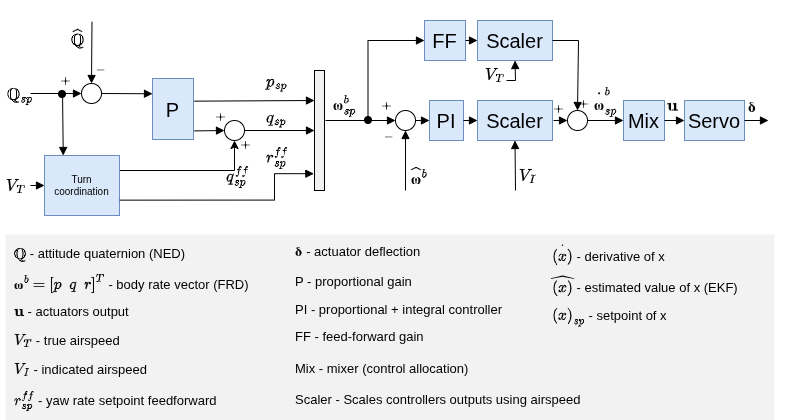

The diagram above was exported from draw.io. Its source (the exported page's mxGraphModel, read from the mxfile embedded in the PNG):
<mxGraphModel dx="1130" dy="793" grid="1" gridSize="10" guides="1" tooltips="1" connect="1" arrows="1" fold="1" page="1" pageScale="1" pageWidth="850" pageHeight="1100" math="1" shadow="0">
  <root>
    <mxCell id="0" />
    <mxCell id="1" parent="0" />
    <mxCell id="63a3a4150a5fc42d-41" parent="1" style="text;html=1;fontSize=10;" value="`-`" vertex="1">
      <mxGeometry height="32" width="25" x="165" y="112" as="geometry" />
    </mxCell>
    <mxCell id="361d7e95cc32fe73-2" parent="1" style="rounded=0;whiteSpace=wrap;html=1;strokeColor=none;" value="" vertex="1">
      <mxGeometry height="420" width="810" x="36" y="20" as="geometry" />
    </mxCell>
    <mxCell id="59ec15856865211-47" parent="1" style="rounded=0;whiteSpace=wrap;html=1;fillColor=#F2F2F2;fontSize=13;align=center;shadow=0;glass=0;strokeColor=none;" value="" vertex="1">
      <mxGeometry height="186" width="769" x="41" y="254" as="geometry" />
    </mxCell>
    <mxCell id="179d7b406f8f26a5-9" parent="1" style="rounded=0;whiteSpace=wrap;html=1;fontSize=20;align=center;fillColor=#dae8fc;strokeColor=#6c8ebf;" value="&lt;span&gt;PI&lt;br&gt;&lt;/span&gt;" vertex="1">
      <mxGeometry height="40" width="34" x="465" y="120" as="geometry" />
    </mxCell>
    <mxCell id="179d7b406f8f26a5-32" connectable="0" parent="1" style="group" value="" vertex="1">
      <mxGeometry height="15" width="10" x="95" y="154" as="geometry" />
    </mxCell>
    <mxCell id="179d7b406f8f26a5-28" connectable="0" parent="179d7b406f8f26a5-32" style="group" value="" vertex="1">
      <mxGeometry height="15" width="10" as="geometry" />
    </mxCell>
    <mxCell id="179d7b406f8f26a5-29" connectable="0" parent="179d7b406f8f26a5-28" style="group" value="" vertex="1">
      <mxGeometry height="15" width="10" as="geometry" />
    </mxCell>
    <mxCell id="59ec15856865211-11" parent="1" style="text;html=1;fontSize=14;fontStyle=0;verticalAlign=bottom;" value="`\mathbf{\omega}_{sp}^b`" vertex="1">
      <mxGeometry height="32" width="25" x="367" y="107" as="geometry" />
    </mxCell>
    <mxCell id="59ec15856865211-14" edge="1" parent="1" source="7d15e27034dc2c63-5" style="edgeStyle=none;rounded=0;html=1;exitX=1;exitY=0.5;entryX=0;entryY=0.5;startArrow=none;startFill=0;endArrow=block;endFill=1;jettySize=auto;orthogonalLoop=1;fontSize=10;" target="179d7b406f8f26a5-9">
      <mxGeometry relative="1" as="geometry">
        <mxPoint x="460.8571428571429" y="128.8571428571429" as="sourcePoint" />
      </mxGeometry>
    </mxCell>
    <mxCell id="59ec15856865211-34" edge="1" parent="1" style="rounded=0;html=1;startArrow=none;startFill=0;endArrow=block;endFill=1;jettySize=auto;orthogonalLoop=1;fontSize=10;entryX=0.5;entryY=1;endSize=6;" target="7d15e27034dc2c63-5">
      <mxGeometry relative="1" as="geometry">
        <mxPoint x="441" y="210" as="sourcePoint" />
        <mxPoint x="440.8571428571429" y="148.8571428571429" as="targetPoint" />
      </mxGeometry>
    </mxCell>
    <mxCell id="59ec15856865211-39" parent="1" style="text;html=1;fontSize=13;whiteSpace=wrap;" value="`\mathbf{\omega}^b = [p \quad q \quad r]^T` - body rate vector (FRD)" vertex="1">
      <mxGeometry height="30" width="242" x="48" y="287" as="geometry" />
    </mxCell>
    <mxCell id="59ec15856865211-40" parent="1" style="text;html=1;fontSize=13;" value="`(x)_{sp}` - setpoint of x" vertex="1">
      <mxGeometry height="30" width="100" x="586" y="320.99999999999994" as="geometry" />
    </mxCell>
    <mxCell id="59ec15856865211-41" parent="1" style="text;html=1;fontSize=13;" value="`\hat{(x)}` - estimated value of x (EKF)" vertex="1">
      <mxGeometry height="30" width="100" x="586" y="287" as="geometry" />
    </mxCell>
    <mxCell id="59ec15856865211-42" parent="1" style="text;html=1;fontSize=13;verticalAlign=bottom;" value="P&lt;font style=&quot;font-size: 13px;&quot;&gt; - proportional gain&lt;/font&gt;" vertex="1">
      <mxGeometry height="30" width="100" x="328.9999999999999" y="282" as="geometry" />
    </mxCell>
    <mxCell id="59ec15856865211-43" parent="1" style="text;html=1;fontSize=13;" value="&lt;font style=&quot;font-size: 13px;&quot;&gt;`\mathbf{u}` - actuators output&lt;br style=&quot;font-size: 13px;&quot;&gt;&lt;/font&gt;" vertex="1">
      <mxGeometry height="30" width="112" x="48" y="317" as="geometry" />
    </mxCell>
    <mxCell id="59ec15856865211-44" parent="1" style="text;html=1;fontSize=13;" value="&lt;div&gt;&lt;font style=&quot;font-size: 13px&quot;&gt;`V_T` - true airspeed&lt;/font&gt;&lt;/div&gt;" vertex="1">
      <mxGeometry height="30" width="100" x="47.999999999999936" y="345.5" as="geometry" />
    </mxCell>
    <mxCell id="59ec15856865211-45" parent="1" style="text;html=1;fontSize=13;" value="FF - feed-forward gain" vertex="1">
      <mxGeometry height="30" width="100" x="328.9999999999999" y="342" as="geometry" />
    </mxCell>
    <mxCell id="5328f1240b9d80d0-1" edge="1" parent="1" source="59ec15856865211-11" style="edgeStyle=orthogonalEdgeStyle;rounded=0;html=1;exitX=0;exitY=0.75;entryX=0;entryY=0.75;startArrow=none;startFill=0;endArrow=block;endFill=1;jettySize=auto;orthogonalLoop=1;fontSize=10;" target="59ec15856865211-11">
      <mxGeometry relative="1" as="geometry" />
    </mxCell>
    <mxCell id="7d15e27034dc2c63-5" parent="1" style="ellipse;whiteSpace=wrap;html=1;aspect=fixed;fontSize=20;align=center;" value="" vertex="1">
      <mxGeometry height="20" width="20" x="431" y="130" as="geometry" />
    </mxCell>
    <mxCell id="7d15e27034dc2c63-6" parent="1" style="text;html=1;fontSize=14;" value="`\mathbf{\hat{\omega}}^b`" vertex="1">
      <mxGeometry height="32" width="20" x="445" y="178" as="geometry" />
    </mxCell>
    <mxCell id="5028cac6bf0dc028-1" parent="1" style="text;html=1;fontSize=13;" value="&lt;font style=&quot;font-size: 13px;&quot;&gt;`\r_{sp}^{ff}` - yaw rate setpoint feedforward&lt;/font&gt;" vertex="1">
      <mxGeometry height="30" width="100" x="48" y="403.5" as="geometry" />
    </mxCell>
    <mxCell id="34283e52d4b4f409-5" parent="1" style="text;html=1;fontSize=13;" value="PI&lt;font style=&quot;font-size: 13px;&quot;&gt; - proportional + integral controller&lt;/font&gt;" vertex="1">
      <mxGeometry height="30" width="100" x="328.9999999999999" y="315" as="geometry" />
    </mxCell>
    <mxCell id="34283e52d4b4f409-6" parent="1" style="text;html=1;fontSize=13;" value="Mix - mixer (control allocation)" vertex="1">
      <mxGeometry height="30" width="147" x="329" y="373.5" as="geometry" />
    </mxCell>
    <mxCell id="34283e52d4b4f409-7" parent="1" style="text;html=1;fontSize=13;" value="Scaler - Scales controllers outputs using airspeed" vertex="1">
      <mxGeometry height="30" width="306" x="329" y="404.5" as="geometry" />
    </mxCell>
    <mxCell id="34283e52d4b4f409-8" parent="1" style="text;html=1;fontSize=13;verticalAlign=bottom;" value="`\dot{(x)}` - derivative of x" vertex="1">
      <mxGeometry height="30" width="100" x="586" y="257" as="geometry" />
    </mxCell>
    <mxCell id="34283e52d4b4f409-18" parent="1" style="text;html=1;fontSize=10;" value="`+`" vertex="1">
      <mxGeometry height="32" width="25" x="416" y="113" as="geometry" />
    </mxCell>
    <mxCell id="34283e52d4b4f409-23" parent="1" style="rounded=0;whiteSpace=wrap;html=1;fontSize=20;align=center;fillColor=#dae8fc;strokeColor=#6c8ebf;" value="&lt;span&gt;FF&lt;/span&gt;" vertex="1">
      <mxGeometry height="40" width="41" x="460" y="40" as="geometry" />
    </mxCell>
    <mxCell id="34283e52d4b4f409-24" parent="1" style="rounded=0;whiteSpace=wrap;html=1;fontSize=20;align=center;fillColor=#dae8fc;strokeColor=#6c8ebf;" value="&lt;span&gt;Mix&lt;/span&gt;" vertex="1">
      <mxGeometry height="40" width="41" x="659" y="120" as="geometry" />
    </mxCell>
    <mxCell id="7d15e27034dc2c63-31" parent="1" style="ellipse;whiteSpace=wrap;html=1;aspect=fixed;fontSize=26;fillColor=#000000;" value="" vertex="1">
      <mxGeometry height="7" width="7" x="400" y="136" as="geometry" />
    </mxCell>
    <mxCell id="34283e52d4b4f409-30" edge="1" parent="1" source="7d15e27034dc2c63-31" style="edgeStyle=orthogonalEdgeStyle;rounded=0;html=1;entryX=0;entryY=0.5;jettySize=auto;orthogonalLoop=1;endArrow=block;endFill=1;" target="34283e52d4b4f409-23">
      <mxGeometry relative="1" as="geometry">
        <Array as="points">
          <mxPoint x="404" y="60" />
        </Array>
      </mxGeometry>
    </mxCell>
    <mxCell id="34283e52d4b4f409-31" edge="1" parent="1" style="edgeStyle=orthogonalEdgeStyle;rounded=0;html=1;entryX=0;entryY=0.5;jettySize=auto;orthogonalLoop=1;endArrow=block;endFill=1;" target="7d15e27034dc2c63-5">
      <mxGeometry relative="1" as="geometry">
        <mxPoint x="361.0000000000001" y="140" as="sourcePoint" />
      </mxGeometry>
    </mxCell>
    <mxCell id="34283e52d4b4f409-33" parent="1" style="text;html=1;fontSize=14;" value="&lt;font style=&quot;font-size: 14px&quot;&gt;`V_I`&lt;/font&gt;" vertex="1">
      <mxGeometry height="30" width="19" x="553" y="180" as="geometry" />
    </mxCell>
    <mxCell id="34283e52d4b4f409-35" parent="1" style="text;html=1;fontSize=14;verticalAlign=bottom;" value="&lt;font style=&quot;font-size: 14px;&quot;&gt;`\mathbf{\dot{omega}}_{sp}^b`&lt;/font&gt;" vertex="1">
      <mxGeometry height="30" width="20" x="628" y="109" as="geometry" />
    </mxCell>
    <mxCell id="34283e52d4b4f409-37" edge="1" parent="1" source="34283e52d4b4f409-24" style="endArrow=block;html=1;exitX=1;exitY=0.5;endFill=1;entryX=0;entryY=0.5;" target="6e8bbfcea3129565-3" value="">
      <mxGeometry height="50" relative="1" width="50" as="geometry">
        <mxPoint x="723" y="170" as="sourcePoint" />
        <mxPoint x="725" y="140" as="targetPoint" />
      </mxGeometry>
    </mxCell>
    <mxCell id="63a3a4150a5fc42d-3" parent="1" style="text;html=1;fontSize=14;" value="`ℚ_{sp}`" vertex="1">
      <mxGeometry height="30" width="25" x="41" y="100" as="geometry" />
    </mxCell>
    <mxCell id="63a3a4150a5fc42d-4" parent="1" style="text;html=1;fontSize=14;" value="`r_{sp}^{ff}`" vertex="1">
      <mxGeometry height="30" width="25" x="300" y="160" as="geometry" />
    </mxCell>
    <mxCell id="fB_4UAae5rAsQPYRGzmY-8" edge="1" parent="1" source="63a3a4150a5fc42d-5" style="edgeStyle=orthogonalEdgeStyle;rounded=0;orthogonalLoop=1;jettySize=auto;html=1;exitX=1;exitY=0.25;exitDx=0;exitDy=0;endArrow=none;endFill=0;">
      <mxGeometry relative="1" as="geometry">
        <Array as="points">
          <mxPoint x="270" y="190" />
        </Array>
        <mxPoint x="270" y="190" as="targetPoint" />
      </mxGeometry>
    </mxCell>
    <mxCell id="63a3a4150a5fc42d-5" parent="1" style="rounded=0;whiteSpace=wrap;html=1;shadow=0;glass=0;strokeColor=#6c8ebf;fillColor=#dae8fc;fontSize=10;" value="Turn coordination" vertex="1">
      <mxGeometry height="60" width="75" x="80" y="175" as="geometry" />
    </mxCell>
    <mxCell id="63a3a4150a5fc42d-8" parent="1" style="rounded=0;whiteSpace=wrap;html=1;fontSize=20;align=center;fillColor=#dae8fc;strokeColor=#6c8ebf;" value="&lt;span&gt;P&lt;/span&gt;" vertex="1">
      <mxGeometry height="61" width="41" x="188" y="98" as="geometry" />
    </mxCell>
    <mxCell id="63a3a4150a5fc42d-9" parent="1" style="rounded=0;whiteSpace=wrap;html=1;shadow=0;glass=0;strokeColor=#000000;fillColor=#F2F2F2;fontSize=10;" value="" vertex="1">
      <mxGeometry height="120" width="10" x="350" y="90" as="geometry" />
    </mxCell>
    <mxCell id="63a3a4150a5fc42d-10" edge="1" parent="1" source="63a3a4150a5fc42d-5" style="edgeStyle=orthogonalEdgeStyle;rounded=0;html=1;exitX=1.004;exitY=0.744;endArrow=block;endFill=1;jettySize=auto;orthogonalLoop=1;fontSize=10;entryX=-0.066;entryY=0.86;entryPerimeter=0;exitDx=0;exitDy=0;exitPerimeter=0;entryDx=0;entryDy=0;" target="63a3a4150a5fc42d-9">
      <mxGeometry relative="1" as="geometry">
        <Array as="points">
          <mxPoint x="310" y="220" />
          <mxPoint x="310" y="193" />
        </Array>
        <mxPoint x="123.0344827586207" y="199.1379310344828" as="sourcePoint" />
        <mxPoint x="307.8620689655172" y="163.27586206896558" as="targetPoint" />
      </mxGeometry>
    </mxCell>
    <mxCell id="63a3a4150a5fc42d-11" edge="1" parent="1" source="fB_4UAae5rAsQPYRGzmY-3" style="rounded=0;html=1;endArrow=block;endFill=1;jettySize=auto;orthogonalLoop=1;fontSize=10;exitX=1;exitY=0.5;entryX=0;entryY=0.5;entryDx=0;entryDy=0;exitDx=0;exitDy=0;" target="63a3a4150a5fc42d-9">
      <mxGeometry relative="1" as="geometry">
        <mxPoint x="229" y="141" as="sourcePoint" />
        <mxPoint x="278" y="152" as="targetPoint" />
      </mxGeometry>
    </mxCell>
    <mxCell id="63a3a4150a5fc42d-12" edge="1" parent="1" style="rounded=0;html=1;exitX=1.019;exitY=0.388;entryX=0;entryY=0.25;endArrow=block;endFill=1;jettySize=auto;orthogonalLoop=1;fontSize=10;exitPerimeter=0;entryDx=0;entryDy=0;" target="63a3a4150a5fc42d-9">
      <mxGeometry relative="1" as="geometry">
        <mxPoint x="229.65517241379325" y="120.65517241379314" as="sourcePoint" />
        <mxPoint x="278" y="120.65517241379314" as="targetPoint" />
      </mxGeometry>
    </mxCell>
    <mxCell id="63a3a4150a5fc42d-13" edge="1" parent="1" source="63a3a4150a5fc42d-24" style="rounded=0;html=1;entryX=0;entryY=0.25;endArrow=block;endFill=1;jettySize=auto;orthogonalLoop=1;fontSize=10;" target="63a3a4150a5fc42d-8">
      <mxGeometry relative="1" as="geometry">
        <mxPoint x="66" y="113" as="sourcePoint" />
      </mxGeometry>
    </mxCell>
    <mxCell id="63a3a4150a5fc42d-15" edge="1" parent="1" style="endArrow=block;html=1;fontSize=10;entryX=0.25;entryY=0;endFill=1;jumpStyle=none;" target="63a3a4150a5fc42d-5" value="">
      <mxGeometry height="50" relative="1" width="50" as="geometry">
        <mxPoint x="98" y="110" as="sourcePoint" />
        <mxPoint x="97.62068965517255" y="165.79310344827593" as="targetPoint" />
      </mxGeometry>
    </mxCell>
    <mxCell id="63a3a4150a5fc42d-19" parent="1" style="ellipse;whiteSpace=wrap;html=1;aspect=fixed;fontSize=26;fillColor=#000000;" value="" vertex="1">
      <mxGeometry height="7" width="7" x="94" y="110" as="geometry" />
    </mxCell>
    <mxCell id="63a3a4150a5fc42d-24" parent="1" style="ellipse;whiteSpace=wrap;html=1;aspect=fixed;fontSize=20;align=center;" value="" vertex="1">
      <mxGeometry height="20" width="20" x="117" y="103" as="geometry" />
    </mxCell>
    <mxCell id="63a3a4150a5fc42d-25" edge="1" parent="1" style="rounded=0;html=1;entryX=0;entryY=0.5;endArrow=block;endFill=1;jettySize=auto;orthogonalLoop=1;fontSize=10;" target="63a3a4150a5fc42d-24">
      <mxGeometry relative="1" as="geometry">
        <mxPoint x="65.99999999999977" y="113.00000000000011" as="sourcePoint" />
        <mxPoint x="212.68965517241395" y="113.37931034482756" as="targetPoint" />
      </mxGeometry>
    </mxCell>
    <mxCell id="63a3a4150a5fc42d-30" edge="1" parent="1" source="63a3a4150a5fc42d-24" style="edgeStyle=none;rounded=0;jumpStyle=none;html=1;exitX=0.5;exitY=0;startArrow=block;startFill=1;endArrow=none;endFill=0;jettySize=auto;orthogonalLoop=1;fontSize=10;entryX=0.899;entryY=0.042;entryDx=0;entryDy=0;entryPerimeter=0;" target="63a3a4150a5fc42d-32">
      <mxGeometry relative="1" as="geometry" />
    </mxCell>
    <mxCell id="63a3a4150a5fc42d-32" parent="1" style="text;html=1;fontSize=14;" value="`\hat{ℚ}`" vertex="1">
      <mxGeometry height="30" width="25" x="105" y="40" as="geometry" />
    </mxCell>
    <mxCell id="63a3a4150a5fc42d-34" parent="1" style="text;html=1;fontSize=14;" value="`p_{sp}`" vertex="1">
      <mxGeometry height="30" width="25" x="300" y="86" as="geometry" />
    </mxCell>
    <mxCell id="63a3a4150a5fc42d-35" parent="1" style="text;html=1;fontSize=14;" value="`q_{sp}`" vertex="1">
      <mxGeometry height="30" width="25" x="300" y="122" as="geometry" />
    </mxCell>
    <mxCell id="63a3a4150a5fc42d-38" parent="1" style="text;html=1;fontSize=10;" value="`+`" vertex="1">
      <mxGeometry height="32" width="25" x="95" y="88" as="geometry" />
    </mxCell>
    <mxCell id="63a3a4150a5fc42d-40" parent="1" style="text;html=1;fontSize=10;" value="`-`" vertex="1">
      <mxGeometry height="32" width="25" x="130" y="77" as="geometry" />
    </mxCell>
    <mxCell id="63a3a4150a5fc42d-42" parent="1" style="text;html=1;fontSize=10;" value="`-`" vertex="1">
      <mxGeometry height="32" width="25" x="418" y="144" as="geometry" />
    </mxCell>
    <mxCell id="63a3a4150a5fc42d-43" parent="1" style="text;html=1;fontSize=14;verticalAlign=bottom;" value="&lt;font style=&quot;font-size: 14px;&quot;&gt;`\mathbf{u}`&lt;/font&gt;" vertex="1">
      <mxGeometry height="30" width="19" x="701" y="106" as="geometry" />
    </mxCell>
    <mxCell id="63a3a4150a5fc42d-47" edge="1" parent="1" source="63a3a4150a5fc42d-5" style="edgeStyle=none;rounded=0;jumpStyle=arc;html=1;exitX=0;exitY=0.5;startArrow=block;startFill=1;endArrow=none;endFill=0;jettySize=auto;orthogonalLoop=1;fontSize=10;entryX=1;entryY=0.5;" target="63a3a4150a5fc42d-48">
      <mxGeometry relative="1" as="geometry">
        <mxPoint x="70" y="196" as="targetPoint" />
      </mxGeometry>
    </mxCell>
    <mxCell id="63a3a4150a5fc42d-48" parent="1" style="text;html=1;fontSize=14;" value="&lt;font style=&quot;font-size: 14px;&quot;&gt;`V_T`&lt;/font&gt;" vertex="1">
      <mxGeometry height="30" width="26" x="40" y="190" as="geometry" />
    </mxCell>
    <mxCell id="d7415f7467d6dd3-1" parent="1" style="rounded=0;whiteSpace=wrap;html=1;fontSize=20;align=center;fillColor=#dae8fc;strokeColor=#6c8ebf;" value="&lt;span&gt;Scaler&lt;/span&gt;" vertex="1">
      <mxGeometry height="40" width="75" x="513" y="120" as="geometry" />
    </mxCell>
    <mxCell id="d7415f7467d6dd3-5" connectable="0" parent="1" style="group" value="" vertex="1">
      <mxGeometry height="63" width="35" x="590" y="117" as="geometry" />
    </mxCell>
    <mxCell id="d7415f7467d6dd3-11" edge="1" parent="d7415f7467d6dd3-5" style="edgeStyle=none;rounded=0;jumpStyle=none;html=1;entryX=0;entryY=0.5;startArrow=none;startFill=0;endArrow=block;endFill=1;jettySize=auto;orthogonalLoop=1;fontSize=10;" target="d7415f7467d6dd3-2">
      <mxGeometry relative="1" as="geometry">
        <mxPoint x="-1" y="23" as="sourcePoint" />
        <mxPoint x="11.28571428571422" y="24.428571428571445" as="targetPoint" />
      </mxGeometry>
    </mxCell>
    <mxCell id="d7415f7467d6dd3-6" parent="1" style="rounded=0;whiteSpace=wrap;html=1;fontSize=20;align=center;fillColor=#dae8fc;strokeColor=#6c8ebf;" value="&lt;span&gt;Scaler&lt;/span&gt;" vertex="1">
      <mxGeometry height="40" width="75" x="513" y="40" as="geometry" />
    </mxCell>
    <mxCell id="d7415f7467d6dd3-8" edge="1" parent="1" source="d7415f7467d6dd3-6" style="edgeStyle=none;rounded=0;jumpStyle=none;html=1;exitX=1;exitY=0.5;startArrow=none;startFill=0;endArrow=block;endFill=1;jettySize=auto;orthogonalLoop=1;fontSize=10;entryX=0.5;entryY=0;" target="d7415f7467d6dd3-2">
      <mxGeometry relative="1" as="geometry">
        <Array as="points">
          <mxPoint x="614" y="60" />
        </Array>
        <mxPoint x="611.8571428571429" y="60" as="sourcePoint" />
        <mxPoint x="622" y="60" as="targetPoint" />
      </mxGeometry>
    </mxCell>
    <mxCell id="d7415f7467d6dd3-9" edge="1" parent="1" source="34283e52d4b4f409-23" style="edgeStyle=none;rounded=0;jumpStyle=none;html=1;exitX=1;exitY=0.5;entryX=0;entryY=0.5;startArrow=none;startFill=0;endArrow=block;endFill=1;jettySize=auto;orthogonalLoop=1;fontSize=10;" target="d7415f7467d6dd3-6">
      <mxGeometry relative="1" as="geometry">
        <mxPoint x="269.8571428571429" y="160" as="sourcePoint" />
        <mxPoint x="328.1428571428571" y="160" as="targetPoint" />
      </mxGeometry>
    </mxCell>
    <mxCell id="d7415f7467d6dd3-10" edge="1" parent="1" source="179d7b406f8f26a5-9" style="edgeStyle=none;rounded=0;jumpStyle=none;html=1;exitX=1;exitY=0.5;entryX=0;entryY=0.5;startArrow=none;startFill=0;endArrow=block;endFill=1;jettySize=auto;orthogonalLoop=1;fontSize=10;" target="d7415f7467d6dd3-1">
      <mxGeometry relative="1" as="geometry">
        <mxPoint x="279.8571428571429" y="170" as="sourcePoint" />
        <mxPoint x="338.1428571428571" y="170" as="targetPoint" />
      </mxGeometry>
    </mxCell>
    <mxCell id="d7415f7467d6dd3-3" parent="1" style="text;html=1;fontSize=10;" value="`+`" vertex="1">
      <mxGeometry height="32" width="25" x="612.5" y="111" as="geometry" />
    </mxCell>
    <mxCell id="d7415f7467d6dd3-4" parent="1" style="text;html=1;fontSize=10;" value="`+`" vertex="1">
      <mxGeometry height="32" width="25" x="588" y="116" as="geometry" />
    </mxCell>
    <mxCell id="d7415f7467d6dd3-2" parent="1" style="ellipse;whiteSpace=wrap;html=1;aspect=fixed;fontSize=20;align=center;" value="" vertex="1">
      <mxGeometry height="20" width="20" x="603" y="130" as="geometry" />
    </mxCell>
    <mxCell id="d7415f7467d6dd3-12" edge="1" parent="1" source="d7415f7467d6dd3-2" style="edgeStyle=none;rounded=0;html=1;exitX=1;exitY=0.5;entryX=0;entryY=0.5;startArrow=none;startFill=0;endArrow=block;endFill=1;jettySize=auto;orthogonalLoop=1;fontSize=10;" target="34283e52d4b4f409-24">
      <mxGeometry relative="1" as="geometry">
        <mxPoint x="449" y="150" as="sourcePoint" />
        <mxPoint x="475" y="150" as="targetPoint" />
      </mxGeometry>
    </mxCell>
    <mxCell id="d7415f7467d6dd3-13" edge="1" parent="1" style="rounded=0;html=1;startArrow=none;startFill=0;endArrow=block;endFill=1;jettySize=auto;orthogonalLoop=1;fontSize=10;entryX=0.5;entryY=1;endSize=6;" target="d7415f7467d6dd3-1">
      <mxGeometry relative="1" as="geometry">
        <mxPoint x="551" y="210" as="sourcePoint" />
        <mxPoint x="542" y="170" as="targetPoint" />
      </mxGeometry>
    </mxCell>
    <mxCell id="d7415f7467d6dd3-14" edge="1" parent="1" style="rounded=0;html=1;startArrow=none;startFill=0;endArrow=block;endFill=1;jettySize=auto;orthogonalLoop=1;fontSize=10;entryX=0.5;entryY=1;endSize=6;" target="d7415f7467d6dd3-6">
      <mxGeometry relative="1" as="geometry">
        <Array as="points">
          <mxPoint x="551" y="100" />
        </Array>
        <mxPoint x="542" y="100" as="sourcePoint" />
        <mxPoint x="552.1666666666667" y="82" as="targetPoint" />
      </mxGeometry>
    </mxCell>
    <mxCell id="d7415f7467d6dd3-15" parent="1" style="text;html=1;fontSize=14;" value="&lt;div&gt;&lt;font style=&quot;font-size: 14px&quot;&gt;`V_T`&lt;/font&gt;&lt;/div&gt;" vertex="1">
      <mxGeometry height="30" width="19" x="519" y="79" as="geometry" />
    </mxCell>
    <mxCell id="d7415f7467d6dd3-16" parent="1" style="text;html=1;fontSize=13;" value="&lt;div&gt;&lt;font style=&quot;font-size: 13px&quot;&gt;`V_I` - indicated airspeed&lt;/font&gt;&lt;/div&gt;" vertex="1">
      <mxGeometry height="30" width="100" x="47.999999999999936" y="374.5" as="geometry" />
    </mxCell>
    <mxCell id="6e8bbfcea3129565-3" parent="1" style="rounded=0;whiteSpace=wrap;html=1;fontSize=20;align=center;fillColor=#dae8fc;strokeColor=#6c8ebf;" value="Servo" vertex="1">
      <mxGeometry height="40" width="60" x="720" y="120" as="geometry" />
    </mxCell>
    <mxCell id="6e8bbfcea3129565-6" edge="1" parent="1" source="6e8bbfcea3129565-3" style="endArrow=block;html=1;exitX=1;exitY=0.5;endFill=1;" value="">
      <mxGeometry height="50" relative="1" width="50" as="geometry">
        <mxPoint x="790.2" y="139" as="sourcePoint" />
        <mxPoint x="804" y="140" as="targetPoint" />
      </mxGeometry>
    </mxCell>
    <mxCell id="6e8bbfcea3129565-7" parent="1" style="text;html=1;fontSize=14;verticalAlign=bottom;" value="&lt;font style=&quot;font-size: 14px&quot;&gt;`\mathbf{\delta}`&lt;/font&gt;" vertex="1">
      <mxGeometry height="30" width="19" x="782" y="107" as="geometry" />
    </mxCell>
    <mxCell id="6e8bbfcea3129565-8" parent="1" style="text;html=1;fontSize=13;" value="`\mathbf{\delta}` - actuator deflection" vertex="1">
      <mxGeometry height="30" width="142" x="329" y="257" as="geometry" />
    </mxCell>
    <mxCell id="fB_4UAae5rAsQPYRGzmY-2" parent="1" style="text;html=1;fontSize=13;verticalAlign=bottom;whiteSpace=wrap;" value="`\mathbf{ℚ}`&amp;nbsp;&lt;span style=&quot;color: light-dark(rgb(0, 0, 0), rgb(255, 255, 255)); background-color: transparent;&quot;&gt;- a&lt;/span&gt;&lt;span style=&quot;color: light-dark(rgb(0, 0, 0), rgb(255, 255, 255)); background-color: transparent;&quot;&gt;ttitude quaternion (NED)&lt;/span&gt;" vertex="1">
      <mxGeometry height="30" width="290" x="48" y="254" as="geometry" />
    </mxCell>
    <mxCell id="fB_4UAae5rAsQPYRGzmY-4" edge="1" parent="1" source="63a3a4150a5fc42d-8" style="rounded=0;html=1;endArrow=block;endFill=1;jettySize=auto;orthogonalLoop=1;fontSize=10;exitX=1.019;exitY=0.859;exitPerimeter=0;entryX=0;entryY=0.5;entryDx=0;entryDy=0;exitDx=0;exitDy=0;" target="fB_4UAae5rAsQPYRGzmY-3" value="">
      <mxGeometry relative="1" as="geometry">
        <mxPoint x="230" y="152" as="sourcePoint" />
        <mxPoint x="349" y="152" as="targetPoint" />
      </mxGeometry>
    </mxCell>
    <mxCell id="fB_4UAae5rAsQPYRGzmY-3" parent="1" style="ellipse;whiteSpace=wrap;html=1;aspect=fixed;fontSize=20;align=center;" value="" vertex="1">
      <mxGeometry height="20" width="20" x="260" y="140" as="geometry" />
    </mxCell>
    <mxCell id="fB_4UAae5rAsQPYRGzmY-5" parent="1" style="text;html=1;fontSize=14;" value="`q_{sp}^{ff}`" vertex="1">
      <mxGeometry height="30" width="25" x="260" y="179" as="geometry" />
    </mxCell>
    <mxCell id="fB_4UAae5rAsQPYRGzmY-7" edge="1" parent="1" style="endArrow=classic;html=1;rounded=0;entryX=0.5;entryY=1;entryDx=0;entryDy=0;" target="fB_4UAae5rAsQPYRGzmY-3" value="">
      <mxGeometry height="50" relative="1" width="50" as="geometry">
        <mxPoint x="270" y="190" as="sourcePoint" />
        <mxPoint x="270" y="180" as="targetPoint" />
      </mxGeometry>
    </mxCell>
    <mxCell id="fB_4UAae5rAsQPYRGzmY-10" parent="1" style="text;html=1;fontSize=10;" value="`+`" vertex="1">
      <mxGeometry height="32" width="25" x="250" y="124" as="geometry" />
    </mxCell>
    <mxCell id="fB_4UAae5rAsQPYRGzmY-11" parent="1" style="text;html=1;fontSize=10;" value="`+`" vertex="1">
      <mxGeometry height="32" width="25" x="275" y="152" as="geometry" />
    </mxCell>
  </root>
</mxGraphModel>